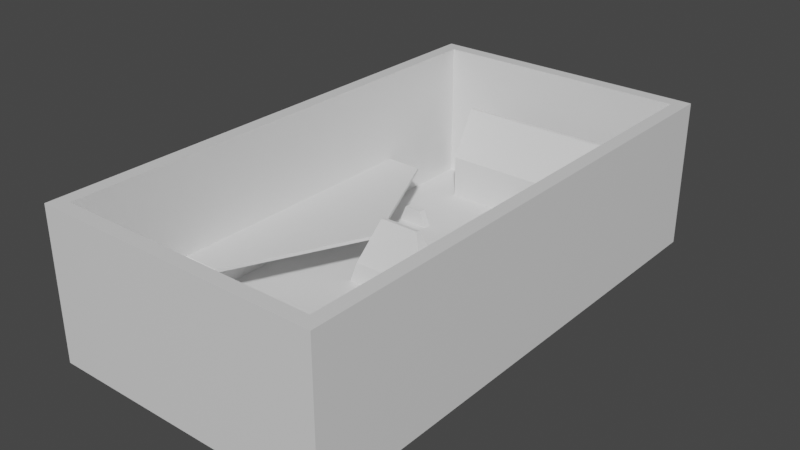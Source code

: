 # Source: first_map.blend  (saved by Blender 2.93.21; exported with 4.5.12 LTS)
import bpy
from mathutils import Matrix  # noqa: F401  (used for matrix-valued properties, if any)

bpy.ops.wm.read_factory_settings(use_empty=True)
scene = bpy.context.scene
scene.name = 'Scene'

# ---- collections
col_collection = bpy.data.collections.new('Collection'); scene.collection.children.link(col_collection)

# ---- materials (node trees are filled in below, after node groups)
mat_material = bpy.data.materials.new('Material')
mat_material.alpha_threshold = 0.0
mat_material.use_transparent_shadow = False
mat_material.line_color = (0.0, 0.0, 0.0, 1.0)

# ---- material node trees
mat_material.use_nodes = True; mat_material.node_tree.nodes.clear()
_N = mat_material.node_tree.nodes; _L = mat_material.node_tree.links
n0 = _N.new('ShaderNodeOutputMaterial'); n0.name = 'Material Output'; n0.location = (300, 300)
n1 = _N.new('ShaderNodeBsdfPrincipled'); n1.name = 'Principled BSDF'; n1.location = (10, 300)
n1.distribution = 'GGX'
n1.subsurface_method = 'BURLEY'
n1.inputs[2].default_value = 0.4
n1.inputs[3].default_value = 1.45
n1.inputs[27].default_value = (0.0, 0.0, 0.0, 1.0)
n1.inputs[28].default_value = 1.0
_L.new(n1.outputs[0], n0.inputs[0])
n0.is_active_output = True

# ---- world
world_world = bpy.data.worlds.new('World'); scene.world = world_world
world_world.use_nodes = True; world_world.node_tree.nodes.clear()
_N = world_world.node_tree.nodes; _L = world_world.node_tree.links
n0 = _N.new('ShaderNodeOutputWorld'); n0.name = 'World Output'; n0.location = (300, 300)
n1 = _N.new('ShaderNodeBackground'); n1.name = 'Background'; n1.location = (10, 300)
n1.inputs[0].default_value = (0.05088, 0.05088, 0.05088, 1.0)
_L.new(n1.outputs[0], n0.inputs[0])
n0.is_active_output = True
world_world.color = (0.05088, 0.05088, 0.05088)
world_world.use_sun_shadow = False
world_world.sun_shadow_jitter_overblur = 0.0

# ---- meshes
me_cube = bpy.data.meshes.new('Cube')
me_cube.from_pydata([(78.48, 149.3, 85.21), (86.82, 157.6, -4.94), (78.48, -149.3, 85.21), (86.82, -157.6, -4.94), (-78.48, 149.3, 85.21), (-86.82, 157.6, -4.94), (-78.48, -149.3, 85.21), (-86.82, -157.6, -4.94), (-2.278e-07, 157.6, -4.94), (-2.278e-07, -149.3, 85.21), (-2.278e-07, -157.6, -4.94), (-2.278e-07, 149.3, 85.21), (-2.278e-07, -157.6, 85.21), (-86.82, -157.6, 85.21), (86.82, 157.6, 85.21), (86.82, -157.6, 85.21), (-86.82, 157.6, 85.21), (-2.278e-07, 157.6, 85.21), (-2.278e-07, 149.3, -0.3611), (-2.278e-07, -149.3, -0.3611), (-78.48, -149.3, -0.3611), (78.48, 149.3, -0.3611), (78.48, -149.3, -0.3611), (-78.48, 149.3, -0.3611), (-28.09, -10.13, -0.3509), (-12.35, -1.0, 40.5), (-28.09, 10.13, -0.3509), (-12.35, 1.0, 40.5), (28.09, -10.13, -0.3509), (12.35, -1.0, 40.5), (28.09, 10.13, -0.3509), (12.35, 1.0, 40.5), (7.84, 10.13, -0.4411), (-7.84, 10.13, -0.4411), (-4.116, 1.0, 40.5), (4.116, 1.0, 40.5), (-7.84, -10.13, -0.4411), (7.84, -10.13, -0.4411), (4.116, -1.0, 40.5), (-4.116, -1.0, 40.5), (-22.97, -10.13, 12.93), (-22.97, 10.13, 12.93), (22.97, 10.13, 12.93), (22.97, -10.13, 12.93), (6.478, -10.13, 10.16), (-6.478, -10.13, 10.16), (-6.478, 10.13, 10.16), (6.478, 10.13, 10.16), (9.362, 10.13, -0.3509), (-9.362, 10.13, -0.3509), (-9.362, -10.13, -0.3509), (9.362, -10.13, -0.3509), (7.656, -10.13, 12.93), (-7.656, -10.13, 12.93), (-7.656, 10.13, 12.93), (7.656, 10.13, 12.93), (7.84, 0.0, -0.4411), (-51.61, -67.41, 9.65), (-7.84, 0.0, -0.4411), (-56.69, -67.41, -2.986), (-51.61, -71.96, 9.65), (-6.478, 0.0, 10.16), (-56.69, -71.96, -2.986), (6.478, 0.0, 10.16), (-35.1, -71.96, -2.986), (-40.18, -71.96, 9.65), (-35.1, -67.41, -2.986), (-40.18, -67.41, 9.65), (51.61, -67.41, 9.65), (56.69, -67.41, -2.986), (51.61, -71.96, 9.65), (56.69, -71.96, -2.986), (35.1, -71.96, -2.986), (40.18, -71.96, 9.65), (35.1, -67.41, -2.986), (40.18, -67.41, 9.65), (5.716, -38.11, 11.2), (10.8, -38.11, -1.433), (5.716, -42.66, 11.2), (10.8, -42.66, -1.433), (-10.8, -42.66, -1.433), (-5.716, -42.66, 11.2), (-10.8, -38.11, -1.433), (-5.716, -38.11, 11.2), (-51.61, 67.41, 9.65), (-56.69, 67.41, -2.986), (-51.61, 71.96, 9.65), (-56.69, 71.96, -2.986), (-35.1, 71.96, -2.986), (-40.18, 71.96, 9.65), (-35.1, 67.41, -2.986), (-40.18, 67.41, 9.65), (51.61, 67.41, 9.65), (56.69, 67.41, -2.986), (51.61, 71.96, 9.65), (56.69, 71.96, -2.986), (35.1, 71.96, -2.986), (40.18, 71.96, 9.65), (35.1, 67.41, -2.986), (40.18, 67.41, 9.65), (5.716, 38.11, 11.2), (10.8, 38.11, -1.433), (5.716, 42.66, 11.2), (10.8, 42.66, -1.433), (-10.8, 42.66, -1.433), (-5.716, 42.66, 11.2), (-10.8, 38.11, -1.433), (-5.716, 38.11, 11.2), (50.81, -118.9, -1.0), (50.81, -118.9, 15.23), (50.81, -116.9, -1.0), (50.81, -116.9, 15.23), (-50.81, -118.9, -1.0), (-50.81, -118.9, 15.23), (-50.81, -116.9, -1.0), (-50.81, -116.9, 15.23), (50.81, -118.9, 16.35), (50.81, -116.9, 16.35), (-50.81, -116.9, 16.35), (-50.81, -118.9, 16.35), (50.81, -118.9, 26.49), (50.81, -116.9, 26.49), (-50.81, -116.9, 26.49), (-50.81, -118.9, 26.49), (50.81, -134.7, 55.15), (50.81, -132.7, 55.15), (-50.81, -132.7, 55.15), (-50.81, -134.7, 55.15), (-50.81, -131.9, 15.23), (50.81, -131.9, 15.23), (-50.81, -131.9, 16.35), (50.81, -131.9, 16.35), (50.81, 118.9, -1.0), (50.81, 118.9, 15.23), (50.81, 116.9, -1.0), (50.81, 116.9, 15.23), (-50.81, 118.9, -1.0), (-50.81, 118.9, 15.23), (-50.81, 116.9, -1.0), (-50.81, 116.9, 15.23), (50.81, 118.9, 16.35), (50.81, 116.9, 16.35), (-50.81, 116.9, 16.35), (-50.81, 118.9, 16.35), (50.81, 118.9, 26.49), (50.81, 116.9, 26.49), (-50.81, 116.9, 26.49), (-50.81, 118.9, 26.49), (50.81, 134.7, 55.15), (50.81, 132.7, 55.15), (-50.81, 132.7, 55.15), (-50.81, 134.7, 55.15), (-50.81, 131.9, 15.23), (50.81, 131.9, 15.23), (-50.81, 131.9, 16.35), (50.81, 131.9, 16.35), (-79.15, 84.18, 26.85), (-79.15, 84.18, 28.85), (-79.15, -84.18, 26.85), (-79.15, -84.18, 28.85), (-55.48, 84.18, 26.85), (-55.48, 84.18, 28.85), (-55.48, -84.18, 26.85), (-55.48, -84.18, 28.85), (-79.15, -8.392e-05, 26.85), (-79.15, -8.392e-05, 28.85), (-15.73, -8.392e-05, 26.85), (-15.73, -8.392e-05, 28.85), (-79.15, -122.8, -1.05), (-79.15, -122.8, -3.05), (-55.48, -122.8, -3.05), (-55.48, -122.8, -1.05), (79.15, -84.18, 26.85), (79.15, -84.18, 28.85), (79.15, 84.18, 26.85), (79.15, 84.18, 28.85), (55.48, -84.18, 26.85), (55.48, -84.18, 28.85), (55.48, 84.18, 26.85), (55.48, 84.18, 28.85), (79.15, 8.392e-05, 26.85), (79.15, 8.392e-05, 28.85), (15.73, 8.392e-05, 26.85), (15.73, 8.392e-05, 28.85), (79.15, 122.8, -1.05), (79.15, 122.8, -3.05), (55.48, 122.8, -3.05), (55.48, 122.8, -1.05)], [], [(4, 6, 20, 23), (10, 12, 13, 7), (7, 13, 16, 5), (8, 1, 3, 10), (1, 14, 15, 3), (8, 17, 14, 1), (5, 16, 17, 8), (5, 8, 10, 7), (3, 15, 12, 10), (9, 2, 22, 19), (9, 6, 13, 12), (0, 2, 15, 14), (6, 4, 16, 13), (11, 0, 14, 17), (2, 9, 12, 15), (4, 11, 17, 16), (18, 23, 20, 19), (21, 18, 19, 22), (6, 9, 19, 20), (11, 4, 23, 18), (0, 11, 18, 21), (2, 0, 21, 22), (40, 25, 27, 41), (55, 35, 31, 42), (42, 31, 29, 43), (53, 39, 25, 40), (48, 30, 28, 51), (34, 27, 25, 39), (31, 35, 38, 29), (35, 34, 39, 38), (26, 49, 50, 24), (49, 48, 51, 50), (43, 29, 38, 52), (52, 38, 39, 53), (41, 27, 34, 54), (54, 34, 35, 55), (45, 36, 58, 61), (26, 41, 54, 49), (47, 32, 56, 63), (28, 43, 52, 51), (50, 53, 40, 24), (30, 42, 43, 28), (48, 55, 42, 30), (24, 40, 41, 26), (33, 32, 48, 49), (37, 36, 50, 51), (44, 37, 51, 52), (36, 45, 53, 50), (46, 33, 49, 54), (32, 47, 55, 48), (47, 46, 54, 55), (45, 44, 52, 53), (62, 60, 57, 59), (59, 57, 67, 66), (36, 37, 56, 58), (46, 47, 63, 61), (33, 46, 61, 58), (37, 44, 63, 56), (32, 33, 58, 56), (44, 45, 61, 63), (66, 67, 65, 64), (64, 65, 60, 62), (59, 66, 64, 62), (67, 57, 60, 65), (71, 69, 68, 70), (69, 74, 75, 68), (74, 72, 73, 75), (72, 71, 70, 73), (69, 71, 72, 74), (75, 73, 70, 68), (79, 77, 76, 78), (77, 82, 83, 76), (82, 80, 81, 83), (80, 79, 78, 81), (77, 79, 80, 82), (83, 81, 78, 76), (87, 85, 84, 86), (85, 90, 91, 84), (90, 88, 89, 91), (88, 87, 86, 89), (85, 87, 88, 90), (91, 89, 86, 84), (95, 94, 92, 93), (93, 92, 99, 98), (98, 99, 97, 96), (96, 97, 94, 95), (93, 98, 96, 95), (99, 92, 94, 97), (103, 102, 100, 101), (101, 100, 107, 106), (106, 107, 105, 104), (104, 105, 102, 103), (101, 106, 104, 103), (107, 100, 102, 105), (108, 110, 111, 109), (110, 114, 115, 111), (114, 112, 113, 115), (112, 108, 109, 113), (110, 108, 112, 114), (115, 118, 117, 111), (119, 123, 122, 118), (113, 119, 118, 115), (111, 117, 116, 109), (113, 128, 130, 119), (120, 124, 127, 123), (117, 121, 120, 116), (116, 120, 123, 119), (118, 122, 121, 117), (126, 127, 124, 125), (122, 126, 125, 121), (123, 127, 126, 122), (121, 125, 124, 120), (129, 131, 130, 128), (116, 131, 129, 109), (119, 130, 131, 116), (109, 129, 128, 113), (132, 133, 135, 134), (134, 135, 139, 138), (138, 139, 137, 136), (136, 137, 133, 132), (134, 138, 136, 132), (139, 135, 141, 142), (143, 142, 146, 147), (137, 139, 142, 143), (135, 133, 140, 141), (137, 143, 154, 152), (144, 147, 151, 148), (141, 140, 144, 145), (140, 143, 147, 144), (142, 141, 145, 146), (150, 149, 148, 151), (146, 145, 149, 150), (147, 146, 150, 151), (145, 144, 148, 149), (153, 152, 154, 155), (140, 133, 153, 155), (143, 140, 155, 154), (133, 137, 152, 153), (164, 158, 159, 165), (158, 169, 168, 159), (166, 160, 161, 167), (160, 156, 157, 161), (164, 156, 160, 166), (167, 161, 157, 165), (163, 167, 165, 159), (158, 164, 166, 162), (162, 166, 167, 163), (156, 164, 165, 157), (169, 170, 171, 168), (163, 171, 170, 162), (162, 170, 169, 158), (159, 168, 171, 163), (180, 174, 175, 181), (174, 185, 184, 175), (182, 176, 177, 183), (176, 172, 173, 177), (180, 172, 176, 182), (183, 177, 173, 181), (179, 183, 181, 175), (174, 180, 182, 178), (178, 182, 183, 179), (172, 180, 181, 173), (185, 186, 187, 184), (179, 187, 186, 178), (178, 186, 185, 174), (175, 184, 187, 179)])
_uv = me_cube.uv_layers.new(name='UVMap')
_uv.uv.foreach_set('vector', [0.863, 0.5066, 0.863, 0.7434, 0.863, 0.7434, 0.863, 0.5066, 0.375, 0.875, 0.625, 0.875, 0.625, 1.0, 0.375, 1.0, 0.375, 0.0, 0.625, 0.0, 0.625, 0.25, 0.375, 0.25, 0.25, 0.5, 0.375, 0.5, 0.375, 0.75, 0.25, 0.75, 0.375, 0.5, 0.625, 0.5, 0.625, 0.75, 0.375, 0.75, 0.375, 0.375, 0.625, 0.375, 0.625, 0.5, 0.375, 0.5, 0.375, 0.25, 0.625, 0.25, 0.625, 0.375, 0.375, 0.375, 0.125, 0.5, 0.25, 0.5, 0.25, 0.75, 0.125, 0.75, 0.375, 0.75, 0.625, 0.75, 0.625, 0.875, 0.375, 0.875, 0.75, 0.7434, 0.637, 0.7434, 0.637, 0.7434, 0.75, 0.7434, 0.75, 0.7434, 0.863, 0.7434, 0.875, 0.75, 0.75, 0.75, 0.637, 0.5066, 0.637, 0.7434, 0.625, 0.75, 0.625, 0.5, 0.863, 0.7434, 0.863, 0.5066, 0.875, 0.5, 0.875, 0.75, 0.75, 0.5066, 0.637, 0.5066, 0.625, 0.5, 0.75, 0.5, 0.637, 0.7434, 0.75, 0.7434, 0.75, 0.75, 0.625, 0.75, 0.863, 0.5066, 0.75, 0.5066, 0.75, 0.5, 0.875, 0.5, 0.75, 0.5066, 0.863, 0.5066, 0.863, 0.7434, 0.75, 0.7434, 0.637, 0.5066, 0.75, 0.5066, 0.75, 0.7434, 0.637, 0.7434, 0.863, 0.7434, 0.75, 0.7434, 0.75, 0.7434, 0.863, 0.7434, 0.75, 0.5066, 0.863, 0.5066, 0.863, 0.5066, 0.75, 0.5066, 0.637, 0.5066, 0.75, 0.5066, 0.75, 0.5066, 0.637, 0.5066, 0.637, 0.7434, 0.637, 0.5066, 0.637, 0.5066, 0.637, 0.7434, 0.4563, 0.0, 0.625, 0.0, 0.625, 0.25, 0.4563, 0.25, 0.4563, 0.4167, 0.625, 0.4167, 0.625, 0.5, 0.4563, 0.5, 0.4563, 0.5, 0.625, 0.5, 0.625, 0.75, 0.4563, 0.75, 0.4563, 0.9167, 0.625, 0.9167, 0.625, 1.0, 0.4563, 1.0, 0.2917, 0.5, 0.375, 0.5, 0.375, 0.75, 0.2917, 0.75, 0.7917, 0.5, 0.875, 0.5, 0.875, 0.75, 0.7917, 0.75, 0.625, 0.5, 0.7083, 0.5, 0.7083, 0.75, 0.625, 0.75, 0.7083, 0.5, 0.7917, 0.5, 0.7917, 0.75, 0.7083, 0.75, 0.125, 0.5, 0.2083, 0.5, 0.2083, 0.75, 0.125, 0.75, 0.2083, 0.5, 0.2917, 0.5, 0.2917, 0.75, 0.2083, 0.75, 0.4563, 0.75, 0.625, 0.75, 0.625, 0.8333, 0.4563, 0.8333, 0.4563, 0.8333, 0.625, 0.8333, 0.625, 0.9167, 0.4563, 0.9167, 0.4563, 0.25, 0.625, 0.25, 0.625, 0.3333, 0.4563, 0.3333, 0.4563, 0.3333, 0.625, 0.3333, 0.625, 0.4167, 0.4563, 0.4167, 0.4481, 0.9097, 0.3832, 0.9104, 0.3832, 0.9104, 0.4481, 0.9097, 0.375, 0.25, 0.4563, 0.25, 0.4563, 0.3333, 0.375, 0.3333, 0.4481, 0.4097, 0.3832, 0.4104, 0.3832, 0.4104, 0.4481, 0.4097, 0.375, 0.75, 0.4563, 0.75, 0.4563, 0.8333, 0.375, 0.8333, 0.375, 0.9167, 0.4563, 0.9167, 0.4563, 1.0, 0.375, 1.0, 0.375, 0.5, 0.4563, 0.5, 0.4563, 0.75, 0.375, 0.75, 0.375, 0.4167, 0.4563, 0.4167, 0.4563, 0.5, 0.375, 0.5, 0.375, 0.0, 0.4563, 0.0, 0.4563, 0.25, 0.375, 0.25, 0.3832, 0.3396, 0.3832, 0.4104, 0.375, 0.4167, 0.375, 0.3333, 0.3832, 0.8396, 0.3832, 0.9104, 0.375, 0.9167, 0.375, 0.8333, 0.4481, 0.8403, 0.3832, 0.8396, 0.375, 0.8333, 0.4563, 0.8333, 0.3832, 0.9104, 0.4481, 0.9097, 0.4563, 0.9167, 0.375, 0.9167, 0.4481, 0.3403, 0.3832, 0.3396, 0.375, 0.3333, 0.4563, 0.3333, 0.3832, 0.4104, 0.4481, 0.4097, 0.4563, 0.4167, 0.375, 0.4167, 0.4481, 0.4097, 0.4481, 0.3403, 0.4563, 0.3333, 0.4563, 0.4167, 0.4481, 0.9097, 0.4481, 0.8403, 0.4563, 0.8333, 0.4563, 0.9167, 0.375, 0.0, 0.625, 0.0, 0.625, 0.25, 0.375, 0.25, 0.375, 0.25, 0.625, 0.25, 0.625, 0.5, 0.375, 0.5, 0.3832, 0.9104, 0.3832, 0.8396, 0.3832, 0.8396, 0.3832, 0.9104, 0.4481, 0.3403, 0.4481, 0.4097, 0.4481, 0.4097, 0.4481, 0.3403, 0.3832, 0.3396, 0.4481, 0.3403, 0.4481, 0.3403, 0.3832, 0.3396, 0.3832, 0.8396, 0.4481, 0.8403, 0.4481, 0.8403, 0.3832, 0.8396, 0.3832, 0.4104, 0.3832, 0.3396, 0.3832, 0.3396, 0.3832, 0.4104, 0.4481, 0.8403, 0.4481, 0.9097, 0.4481, 0.9097, 0.4481, 0.8403, 0.375, 0.5, 0.625, 0.5, 0.625, 0.75, 0.375, 0.75, 0.375, 0.75, 0.625, 0.75, 0.625, 1.0, 0.375, 1.0, 0.125, 0.5, 0.375, 0.5, 0.375, 0.75, 0.125, 0.75, 0.625, 0.5, 0.875, 0.5, 0.875, 0.75, 0.625, 0.75, 0.375, 0.0, 0.375, 0.25, 0.625, 0.25, 0.625, 0.0, 0.375, 0.25, 0.375, 0.5, 0.625, 0.5, 0.625, 0.25, 0.375, 0.5, 0.375, 0.75, 0.625, 0.75, 0.625, 0.5, 0.375, 0.75, 0.375, 1.0, 0.625, 1.0, 0.625, 0.75, 0.125, 0.5, 0.125, 0.75, 0.375, 0.75, 0.375, 0.5, 0.625, 0.5, 0.625, 0.75, 0.875, 0.75, 0.875, 0.5, 0.375, 0.0, 0.375, 0.25, 0.625, 0.25, 0.625, 0.0, 0.375, 0.25, 0.375, 0.5, 0.625, 0.5, 0.625, 0.25, 0.375, 0.5, 0.375, 0.75, 0.625, 0.75, 0.625, 0.5, 0.375, 0.75, 0.375, 1.0, 0.625, 1.0, 0.625, 0.75, 0.125, 0.5, 0.125, 0.75, 0.375, 0.75, 0.375, 0.5, 0.625, 0.5, 0.625, 0.75, 0.875, 0.75, 0.875, 0.5, 0.375, 0.0, 0.375, 0.25, 0.625, 0.25, 0.625, 0.0, 0.375, 0.25, 0.375, 0.5, 0.625, 0.5, 0.625, 0.25, 0.375, 0.5, 0.375, 0.75, 0.625, 0.75, 0.625, 0.5, 0.375, 0.75, 0.375, 1.0, 0.625, 1.0, 0.625, 0.75, 0.125, 0.5, 0.125, 0.75, 0.375, 0.75, 0.375, 0.5, 0.625, 0.5, 0.625, 0.75, 0.875, 0.75, 0.875, 0.5, 0.375, 0.0, 0.625, 0.0, 0.625, 0.25, 0.375, 0.25, 0.375, 0.25, 0.625, 0.25, 0.625, 0.5, 0.375, 0.5, 0.375, 0.5, 0.625, 0.5, 0.625, 0.75, 0.375, 0.75, 0.375, 0.75, 0.625, 0.75, 0.625, 1.0, 0.375, 1.0, 0.125, 0.5, 0.375, 0.5, 0.375, 0.75, 0.125, 0.75, 0.625, 0.5, 0.875, 0.5, 0.875, 0.75, 0.625, 0.75, 0.375, 0.0, 0.625, 0.0, 0.625, 0.25, 0.375, 0.25, 0.375, 0.25, 0.625, 0.25, 0.625, 0.5, 0.375, 0.5, 0.375, 0.5, 0.625, 0.5, 0.625, 0.75, 0.375, 0.75, 0.375, 0.75, 0.625, 0.75, 0.625, 1.0, 0.375, 1.0, 0.125, 0.5, 0.375, 0.5, 0.375, 0.75, 0.125, 0.75, 0.625, 0.5, 0.875, 0.5, 0.875, 0.75, 0.625, 0.75, 0.375, 0.0, 0.375, 0.25, 0.625, 0.25, 0.625, 0.0, 0.375, 0.25, 0.375, 0.5, 0.625, 0.5, 0.625, 0.25, 0.375, 0.5, 0.375, 0.75, 0.625, 0.75, 0.625, 0.5, 0.375, 0.75, 0.375, 1.0, 0.625, 1.0, 0.625, 0.75, 0.125, 0.5, 0.125, 0.75, 0.375, 0.75, 0.375, 0.5, 0.625, 0.5, 0.625, 0.5, 0.625, 0.25, 0.625, 0.25, 0.625, 0.75, 0.625, 0.75, 0.625, 0.5, 0.625, 0.5, 0.625, 0.75, 0.625, 0.75, 0.625, 0.5, 0.625, 0.5, 0.625, 0.25, 0.625, 0.25, 0.625, 0.0, 0.625, 0.0, 0.625, 0.75, 0.625, 0.75, 0.625, 0.75, 0.625, 0.75, 0.625, 1.0, 0.625, 1.0, 0.625, 0.75, 0.625, 0.75, 0.625, 0.25, 0.625, 0.25, 0.625, 0.0, 0.625, 0.0, 0.625, 1.0, 0.625, 1.0, 0.625, 0.75, 0.625, 0.75, 0.625, 0.5, 0.625, 0.5, 0.625, 0.25, 0.625, 0.25, 0.625, 0.5, 0.625, 0.75, 0.875, 0.75, 0.875, 0.5, 0.625, 0.5, 0.625, 0.5, 0.625, 0.25, 0.625, 0.25, 0.625, 0.75, 0.625, 0.75, 0.625, 0.5, 0.625, 0.5, 0.625, 0.25, 0.625, 0.25, 0.625, 0.0, 0.625, 0.0, 0.625, 1.0, 0.625, 1.0, 0.625, 0.75, 0.625, 0.75, 0.625, 0.0, 0.625, 0.0, 0.625, 0.0, 0.625, 0.0, 0.625, 0.75, 0.625, 0.75, 0.625, 1.0, 0.625, 1.0, 0.625, 1.0, 0.625, 1.0, 0.625, 0.75, 0.625, 0.75, 0.375, 0.0, 0.625, 0.0, 0.625, 0.25, 0.375, 0.25, 0.375, 0.25, 0.625, 0.25, 0.625, 0.5, 0.375, 0.5, 0.375, 0.5, 0.625, 0.5, 0.625, 0.75, 0.375, 0.75, 0.375, 0.75, 0.625, 0.75, 0.625, 1.0, 0.375, 1.0, 0.125, 0.5, 0.375, 0.5, 0.375, 0.75, 0.125, 0.75, 0.625, 0.5, 0.625, 0.25, 0.625, 0.25, 0.625, 0.5, 0.625, 0.75, 0.625, 0.5, 0.625, 0.5, 0.625, 0.75, 0.625, 0.75, 0.625, 0.5, 0.625, 0.5, 0.625, 0.75, 0.625, 0.25, 0.625, 0.0, 0.625, 0.0, 0.625, 0.25, 0.625, 0.75, 0.625, 0.75, 0.625, 0.75, 0.625, 0.75, 0.625, 1.0, 0.625, 0.75, 0.625, 0.75, 0.625, 1.0, 0.625, 0.25, 0.625, 0.0, 0.625, 0.0, 0.625, 0.25, 0.625, 1.0, 0.625, 0.75, 0.625, 0.75, 0.625, 1.0, 0.625, 0.5, 0.625, 0.25, 0.625, 0.25, 0.625, 0.5, 0.625, 0.5, 0.875, 0.5, 0.875, 0.75, 0.625, 0.75, 0.625, 0.5, 0.625, 0.25, 0.625, 0.25, 0.625, 0.5, 0.625, 0.75, 0.625, 0.5, 0.625, 0.5, 0.625, 0.75, 0.625, 0.25, 0.625, 0.0, 0.625, 0.0, 0.625, 0.25, 0.625, 1.0, 0.625, 0.75, 0.625, 0.75, 0.625, 1.0, 0.625, 0.0, 0.625, 0.0, 0.625, 0.0, 0.625, 0.0, 0.625, 0.75, 0.625, 1.0, 0.625, 1.0, 0.625, 0.75, 0.625, 1.0, 0.625, 0.75, 0.625, 0.75, 0.625, 1.0, 0.375, 0.125, 0.375, 0.25, 0.625, 0.25, 0.625, 0.125, 0.375, 0.25, 0.375, 0.25, 0.625, 0.25, 0.625, 0.25, 0.375, 0.625, 0.375, 0.75, 0.625, 0.75, 0.625, 0.625, 0.375, 0.75, 0.375, 1.0, 0.625, 1.0, 0.625, 0.75, 0.125, 0.625, 0.125, 0.75, 0.375, 0.75, 0.375, 0.625, 0.625, 0.625, 0.625, 0.75, 0.875, 0.75, 0.875, 0.625, 0.625, 0.5, 0.625, 0.625, 0.875, 0.625, 0.875, 0.5, 0.125, 0.5, 0.125, 0.625, 0.375, 0.625, 0.375, 0.5, 0.375, 0.5, 0.375, 0.625, 0.625, 0.625, 0.625, 0.5, 0.375, 0.0, 0.375, 0.125, 0.625, 0.125, 0.625, 0.0, 0.375, 0.25, 0.375, 0.5, 0.625, 0.5, 0.625, 0.25, 0.625, 0.5, 0.625, 0.5, 0.375, 0.5, 0.375, 0.5, 0.375, 0.5, 0.375, 0.5, 0.125, 0.5, 0.125, 0.5, 0.875, 0.5, 0.875, 0.5, 0.625, 0.5, 0.625, 0.5, 0.375, 0.125, 0.375, 0.25, 0.625, 0.25, 0.625, 0.125, 0.375, 0.25, 0.375, 0.25, 0.625, 0.25, 0.625, 0.25, 0.375, 0.625, 0.375, 0.75, 0.625, 0.75, 0.625, 0.625, 0.375, 0.75, 0.375, 1.0, 0.625, 1.0, 0.625, 0.75, 0.125, 0.625, 0.125, 0.75, 0.375, 0.75, 0.375, 0.625, 0.625, 0.625, 0.625, 0.75, 0.875, 0.75, 0.875, 0.625, 0.625, 0.5, 0.625, 0.625, 0.875, 0.625, 0.875, 0.5, 0.125, 0.5, 0.125, 0.625, 0.375, 0.625, 0.375, 0.5, 0.375, 0.5, 0.375, 0.625, 0.625, 0.625, 0.625, 0.5, 0.375, 0.0, 0.375, 0.125, 0.625, 0.125, 0.625, 0.0, 0.375, 0.25, 0.375, 0.5, 0.625, 0.5, 0.625, 0.25, 0.625, 0.5, 0.625, 0.5, 0.375, 0.5, 0.375, 0.5, 0.375, 0.5, 0.375, 0.5, 0.125, 0.5, 0.125, 0.5, 0.875, 0.5, 0.875, 0.5, 0.625, 0.5, 0.625, 0.5])
me_cube.materials.append(mat_material)
me_cube.use_remesh_preserve_volume = False
me_cube.use_remesh_preserve_attributes = False
me_cube.use_mirror_vertex_groups = False
me_cube.update()

# ---- objects
ob_cube = bpy.data.objects.new('Cube', me_cube)

# ---- transforms, parenting, visibility, modifiers, constraints
ob_cube.location = (0.0, 0.0, 0.0)
ob_cube.lock_rotations_4d = False
ob_cube.empty_display_type = 'ARROWS'
ob_cube.lineart.crease_threshold = 0.0

# ---- collection membership
col_collection.objects.link(ob_cube)

# ---- scene / render settings (as saved in the file)
scene.frame_start = 1; scene.frame_end = 250; scene.frame_set(1)
scene.render.engine = 'BLENDER_EEVEE_NEXT'
scene.cycles.use_denoising = False
scene.cycles.samples = 128
scene.cycles.sampling_pattern = 'TABULATED_SOBOL'
scene.cycles.use_adaptive_sampling = False
scene.cycles.use_light_tree = False
scene.view_settings.view_transform = 'Filmic'
bpy.context.view_layer.update()

# ---- added for rendering (the .blend has no active camera and no usable light): camera, sun
cam_auto = bpy.data.cameras.new('AutoCamera')
cam_auto.lens = 50.0
cam_auto.sensor_width = 36.0
cam_auto.clip_end = 6023.87
ob_auto_camera = bpy.data.objects.new('AutoCamera', cam_auto)
scene.collection.objects.link(ob_auto_camera)
ob_auto_camera.location = (343.242, -411.89, 314.728)
ob_auto_camera.rotation_euler = (1.09748, -7.21219e-08, 0.694738)
scene.camera = ob_auto_camera
light_auto_sun = bpy.data.lights.new('AutoSun', 'SUN')
light_auto_sun.energy = 3.0
light_auto_sun.angle = 0.0523599
ob_auto_sun = bpy.data.objects.new('AutoSun', light_auto_sun)
scene.collection.objects.link(ob_auto_sun)
ob_auto_sun.rotation_euler = (0.872665, 0.174533, 0.523599)
bpy.context.view_layer.update()
